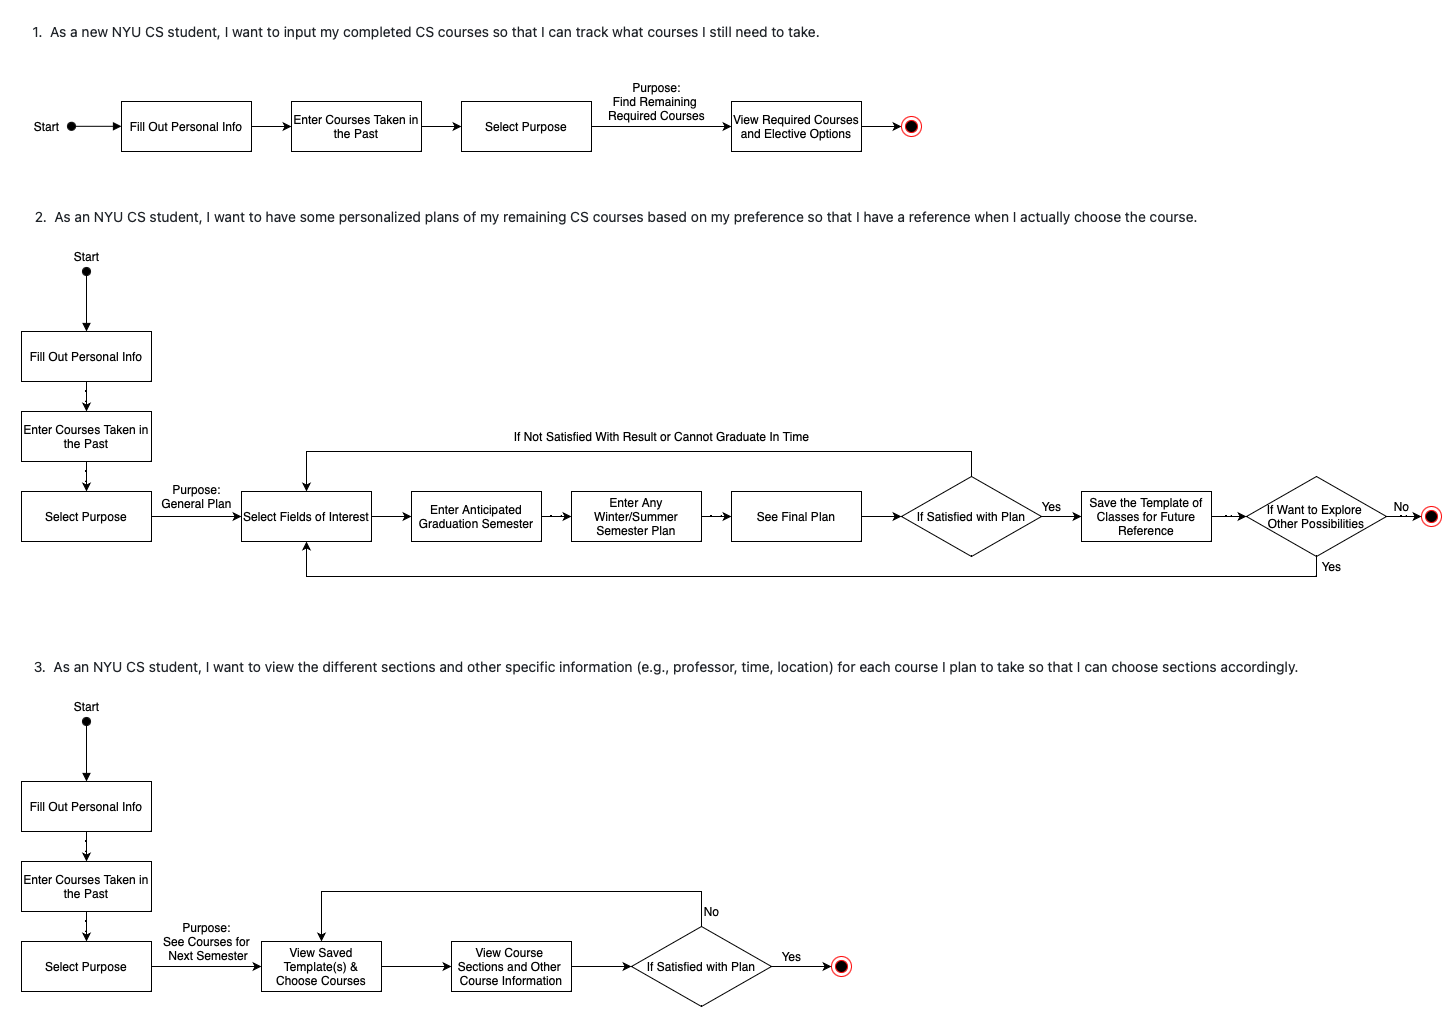

The diagram above was exported from draw.io. Its source (the exported page's mxGraphModel, read from the mxfile embedded in the PNG):
<mxGraphModel dx="1770" dy="1067" grid="1" gridSize="10" guides="1" tooltips="1" connect="1" arrows="1" fold="1" page="1" pageScale="1" pageWidth="850" pageHeight="1100" math="0" shadow="0">
  <root>
    <mxCell id="0" />
    <mxCell id="1" parent="0" />
    <mxCell id="CnYjfsw7ndFJGFWL3979-56" value="" style="edgeStyle=orthogonalEdgeStyle;rounded=0;orthogonalLoop=1;jettySize=auto;html=1;" parent="1" source="CnYjfsw7ndFJGFWL3979-57" target="CnYjfsw7ndFJGFWL3979-59" edge="1">
      <mxGeometry relative="1" as="geometry" />
    </mxCell>
    <mxCell id="CnYjfsw7ndFJGFWL3979-57" value="Fill Out Personal Info" style="html=1;whiteSpace=wrap;" parent="1" vertex="1">
      <mxGeometry x="140" y="110" width="130" height="50" as="geometry" />
    </mxCell>
    <mxCell id="4QIU0zZ8yi5E1t9ujwGD-1" style="edgeStyle=orthogonalEdgeStyle;rounded=0;orthogonalLoop=1;jettySize=auto;html=1;entryX=0;entryY=0.5;entryDx=0;entryDy=0;" edge="1" parent="1" source="CnYjfsw7ndFJGFWL3979-59" target="CnYjfsw7ndFJGFWL3979-61">
      <mxGeometry relative="1" as="geometry" />
    </mxCell>
    <mxCell id="CnYjfsw7ndFJGFWL3979-59" value="Enter Courses Taken in the Past" style="html=1;whiteSpace=wrap;" parent="1" vertex="1">
      <mxGeometry x="310" y="110" width="130" height="50" as="geometry" />
    </mxCell>
    <mxCell id="CnYjfsw7ndFJGFWL3979-60" value="" style="edgeStyle=orthogonalEdgeStyle;rounded=0;orthogonalLoop=1;jettySize=auto;html=1;" parent="1" source="CnYjfsw7ndFJGFWL3979-61" target="CnYjfsw7ndFJGFWL3979-64" edge="1">
      <mxGeometry relative="1" as="geometry" />
    </mxCell>
    <mxCell id="CnYjfsw7ndFJGFWL3979-61" value="Select Purpose" style="html=1;whiteSpace=wrap;" parent="1" vertex="1">
      <mxGeometry x="480" y="110" width="130" height="50" as="geometry" />
    </mxCell>
    <mxCell id="CnYjfsw7ndFJGFWL3979-62" value="Purpose:&lt;div&gt;Find Remaining&amp;nbsp;&lt;div&gt;Required Courses&lt;/div&gt;&lt;/div&gt;" style="text;html=1;align=center;verticalAlign=middle;resizable=0;points=[];autosize=1;strokeColor=none;fillColor=none;" parent="1" vertex="1">
      <mxGeometry x="615" y="80" width="120" height="60" as="geometry" />
    </mxCell>
    <mxCell id="CnYjfsw7ndFJGFWL3979-63" value="" style="edgeStyle=orthogonalEdgeStyle;rounded=0;orthogonalLoop=1;jettySize=auto;html=1;entryX=0;entryY=0.5;entryDx=0;entryDy=0;" parent="1" source="CnYjfsw7ndFJGFWL3979-64" target="CnYjfsw7ndFJGFWL3979-69" edge="1">
      <mxGeometry relative="1" as="geometry">
        <mxPoint x="390" y="375" as="targetPoint" />
      </mxGeometry>
    </mxCell>
    <mxCell id="CnYjfsw7ndFJGFWL3979-64" value="View Required Courses and Elective Options" style="html=1;whiteSpace=wrap;" parent="1" vertex="1">
      <mxGeometry x="750" y="110" width="130" height="50" as="geometry" />
    </mxCell>
    <mxCell id="CnYjfsw7ndFJGFWL3979-65" value="" style="html=1;verticalAlign=bottom;startArrow=oval;endArrow=block;startSize=8;edgeStyle=elbowEdgeStyle;elbow=vertical;curved=0;rounded=0;" parent="1" edge="1">
      <mxGeometry relative="1" as="geometry">
        <mxPoint x="90" y="134.81" as="sourcePoint" />
        <mxPoint x="140" y="134.81" as="targetPoint" />
        <Array as="points">
          <mxPoint x="110" y="134.81" />
        </Array>
      </mxGeometry>
    </mxCell>
    <mxCell id="CnYjfsw7ndFJGFWL3979-66" value="Start" style="text;html=1;align=center;verticalAlign=middle;resizable=0;points=[];autosize=1;strokeColor=none;fillColor=none;" parent="1" vertex="1">
      <mxGeometry x="40" y="120" width="50" height="30" as="geometry" />
    </mxCell>
    <mxCell id="CnYjfsw7ndFJGFWL3979-69" value="" style="ellipse;html=1;shape=endState;fillColor=#000000;strokeColor=#ff0000;" parent="1" vertex="1">
      <mxGeometry x="920" y="125" width="20" height="20" as="geometry" />
    </mxCell>
    <mxCell id="CnYjfsw7ndFJGFWL3979-70" value="" style="edgeStyle=orthogonalEdgeStyle;rounded=0;orthogonalLoop=1;jettySize=auto;html=1;" parent="1" source="CnYjfsw7ndFJGFWL3979-71" target="CnYjfsw7ndFJGFWL3979-73" edge="1">
      <mxGeometry relative="1" as="geometry" />
    </mxCell>
    <mxCell id="CnYjfsw7ndFJGFWL3979-71" value="Fill Out Personal Info" style="html=1;whiteSpace=wrap;" parent="1" vertex="1">
      <mxGeometry x="40" y="340" width="130" height="50" as="geometry" />
    </mxCell>
    <mxCell id="CnYjfsw7ndFJGFWL3979-72" value="" style="edgeStyle=orthogonalEdgeStyle;rounded=0;orthogonalLoop=1;jettySize=auto;html=1;" parent="1" source="CnYjfsw7ndFJGFWL3979-73" target="CnYjfsw7ndFJGFWL3979-75" edge="1">
      <mxGeometry relative="1" as="geometry" />
    </mxCell>
    <mxCell id="CnYjfsw7ndFJGFWL3979-73" value="Enter Courses Taken in the Past" style="html=1;whiteSpace=wrap;" parent="1" vertex="1">
      <mxGeometry x="40" y="420" width="130" height="50" as="geometry" />
    </mxCell>
    <mxCell id="CnYjfsw7ndFJGFWL3979-74" value="" style="edgeStyle=orthogonalEdgeStyle;rounded=0;orthogonalLoop=1;jettySize=auto;html=1;" parent="1" source="CnYjfsw7ndFJGFWL3979-75" target="CnYjfsw7ndFJGFWL3979-78" edge="1">
      <mxGeometry relative="1" as="geometry" />
    </mxCell>
    <mxCell id="CnYjfsw7ndFJGFWL3979-75" value="Select Purpose" style="html=1;whiteSpace=wrap;" parent="1" vertex="1">
      <mxGeometry x="40" y="500" width="130" height="50" as="geometry" />
    </mxCell>
    <mxCell id="CnYjfsw7ndFJGFWL3979-76" value="Purpose:&lt;div&gt;General Plan&lt;/div&gt;" style="text;html=1;align=center;verticalAlign=middle;resizable=0;points=[];autosize=1;strokeColor=none;fillColor=none;" parent="1" vertex="1">
      <mxGeometry x="170" y="485" width="90" height="40" as="geometry" />
    </mxCell>
    <mxCell id="CnYjfsw7ndFJGFWL3979-77" value="" style="edgeStyle=orthogonalEdgeStyle;rounded=0;orthogonalLoop=1;jettySize=auto;html=1;" parent="1" source="CnYjfsw7ndFJGFWL3979-78" target="CnYjfsw7ndFJGFWL3979-82" edge="1">
      <mxGeometry relative="1" as="geometry" />
    </mxCell>
    <mxCell id="CnYjfsw7ndFJGFWL3979-78" value="Select Fields of Interest" style="html=1;whiteSpace=wrap;" parent="1" vertex="1">
      <mxGeometry x="260" y="500" width="130" height="50" as="geometry" />
    </mxCell>
    <mxCell id="CnYjfsw7ndFJGFWL3979-79" value="" style="html=1;verticalAlign=bottom;startArrow=oval;endArrow=block;startSize=8;edgeStyle=elbowEdgeStyle;elbow=vertical;curved=0;rounded=0;" parent="1" edge="1">
      <mxGeometry relative="1" as="geometry">
        <mxPoint x="105" y="280" as="sourcePoint" />
        <mxPoint x="105" y="340" as="targetPoint" />
      </mxGeometry>
    </mxCell>
    <mxCell id="CnYjfsw7ndFJGFWL3979-80" value="Start" style="text;html=1;align=center;verticalAlign=middle;resizable=0;points=[];autosize=1;strokeColor=none;fillColor=none;" parent="1" vertex="1">
      <mxGeometry x="80" y="250" width="50" height="30" as="geometry" />
    </mxCell>
    <mxCell id="4QIU0zZ8yi5E1t9ujwGD-11" style="edgeStyle=orthogonalEdgeStyle;rounded=0;orthogonalLoop=1;jettySize=auto;html=1;entryX=0;entryY=0.5;entryDx=0;entryDy=0;" edge="1" parent="1" source="CnYjfsw7ndFJGFWL3979-82" target="4QIU0zZ8yi5E1t9ujwGD-10">
      <mxGeometry relative="1" as="geometry" />
    </mxCell>
    <mxCell id="CnYjfsw7ndFJGFWL3979-82" value="Enter Anticipated Graduation Semester" style="html=1;whiteSpace=wrap;" parent="1" vertex="1">
      <mxGeometry x="430" y="500" width="130" height="50" as="geometry" />
    </mxCell>
    <mxCell id="CnYjfsw7ndFJGFWL3979-83" value="" style="ellipse;html=1;shape=endState;fillColor=#000000;strokeColor=#ff0000;" parent="1" vertex="1">
      <mxGeometry x="1440" y="515" width="20" height="20" as="geometry" />
    </mxCell>
    <mxCell id="CnYjfsw7ndFJGFWL3979-84" value="" style="edgeStyle=orthogonalEdgeStyle;rounded=0;orthogonalLoop=1;jettySize=auto;html=1;" parent="1" source="CnYjfsw7ndFJGFWL3979-85" target="CnYjfsw7ndFJGFWL3979-87" edge="1">
      <mxGeometry relative="1" as="geometry" />
    </mxCell>
    <mxCell id="CnYjfsw7ndFJGFWL3979-85" value="Fill Out Personal Info" style="html=1;whiteSpace=wrap;" parent="1" vertex="1">
      <mxGeometry x="40" y="790" width="130" height="50" as="geometry" />
    </mxCell>
    <mxCell id="CnYjfsw7ndFJGFWL3979-86" value="" style="edgeStyle=orthogonalEdgeStyle;rounded=0;orthogonalLoop=1;jettySize=auto;html=1;" parent="1" source="CnYjfsw7ndFJGFWL3979-87" target="CnYjfsw7ndFJGFWL3979-89" edge="1">
      <mxGeometry relative="1" as="geometry" />
    </mxCell>
    <mxCell id="CnYjfsw7ndFJGFWL3979-87" value="Enter Courses Taken in the Past" style="html=1;whiteSpace=wrap;" parent="1" vertex="1">
      <mxGeometry x="40" y="870" width="130" height="50" as="geometry" />
    </mxCell>
    <mxCell id="CnYjfsw7ndFJGFWL3979-88" value="" style="edgeStyle=orthogonalEdgeStyle;rounded=0;orthogonalLoop=1;jettySize=auto;html=1;entryX=0;entryY=0.5;entryDx=0;entryDy=0;" parent="1" source="CnYjfsw7ndFJGFWL3979-89" target="CnYjfsw7ndFJGFWL3979-112" edge="1">
      <mxGeometry relative="1" as="geometry">
        <mxPoint x="280" y="930" as="targetPoint" />
      </mxGeometry>
    </mxCell>
    <mxCell id="CnYjfsw7ndFJGFWL3979-89" value="Select Purpose" style="html=1;whiteSpace=wrap;" parent="1" vertex="1">
      <mxGeometry x="40" y="950" width="130" height="50" as="geometry" />
    </mxCell>
    <mxCell id="CnYjfsw7ndFJGFWL3979-90" value="Purpose:&lt;div&gt;See Courses for&lt;/div&gt;&lt;div&gt;&amp;nbsp;Next Semester&lt;/div&gt;" style="text;html=1;align=center;verticalAlign=middle;resizable=0;points=[];autosize=1;strokeColor=none;fillColor=none;" parent="1" vertex="1">
      <mxGeometry x="170" y="920" width="110" height="60" as="geometry" />
    </mxCell>
    <mxCell id="CnYjfsw7ndFJGFWL3979-122" style="edgeStyle=orthogonalEdgeStyle;rounded=0;orthogonalLoop=1;jettySize=auto;html=1;entryX=0.5;entryY=0;entryDx=0;entryDy=0;exitX=0.5;exitY=0;exitDx=0;exitDy=0;" parent="1" edge="1" target="CnYjfsw7ndFJGFWL3979-112" source="4QIU0zZ8yi5E1t9ujwGD-23">
      <mxGeometry relative="1" as="geometry">
        <mxPoint x="339.99999999999994" y="857.8" as="targetPoint" />
        <mxPoint x="540.44" y="950" as="sourcePoint" />
        <Array as="points">
          <mxPoint x="720" y="900" />
          <mxPoint x="340" y="900" />
        </Array>
      </mxGeometry>
    </mxCell>
    <mxCell id="CnYjfsw7ndFJGFWL3979-92" value="&lt;div&gt;View Course&amp;nbsp;&lt;/div&gt;&lt;div&gt;Sections and Other&amp;nbsp;&lt;/div&gt;&lt;div&gt;Course Information&lt;/div&gt;" style="html=1;whiteSpace=wrap;" parent="1" vertex="1">
      <mxGeometry x="470" y="950" width="120" height="50" as="geometry" />
    </mxCell>
    <mxCell id="CnYjfsw7ndFJGFWL3979-93" value="" style="html=1;verticalAlign=bottom;startArrow=oval;endArrow=block;startSize=8;edgeStyle=elbowEdgeStyle;elbow=vertical;curved=0;rounded=0;" parent="1" edge="1">
      <mxGeometry relative="1" as="geometry">
        <mxPoint x="105" y="730" as="sourcePoint" />
        <mxPoint x="105" y="790" as="targetPoint" />
      </mxGeometry>
    </mxCell>
    <mxCell id="CnYjfsw7ndFJGFWL3979-94" value="Start" style="text;html=1;align=center;verticalAlign=middle;resizable=0;points=[];autosize=1;strokeColor=none;fillColor=none;" parent="1" vertex="1">
      <mxGeometry x="80" y="700" width="50" height="30" as="geometry" />
    </mxCell>
    <mxCell id="CnYjfsw7ndFJGFWL3979-95" style="edgeStyle=orthogonalEdgeStyle;rounded=0;orthogonalLoop=1;jettySize=auto;html=1;exitX=1;exitY=0.5;exitDx=0;exitDy=0;" parent="1" source="CnYjfsw7ndFJGFWL3979-92" edge="1">
      <mxGeometry relative="1" as="geometry">
        <mxPoint x="810" y="975" as="sourcePoint" />
        <mxPoint x="650" y="975" as="targetPoint" />
      </mxGeometry>
    </mxCell>
    <mxCell id="CnYjfsw7ndFJGFWL3979-97" value="" style="ellipse;html=1;shape=endState;fillColor=#000000;strokeColor=#ff0000;" parent="1" vertex="1">
      <mxGeometry x="850" y="965" width="20" height="20" as="geometry" />
    </mxCell>
    <mxCell id="4QIU0zZ8yi5E1t9ujwGD-8" value="" style="edgeStyle=orthogonalEdgeStyle;rounded=0;orthogonalLoop=1;jettySize=auto;html=1;" edge="1" parent="1" source="CnYjfsw7ndFJGFWL3979-99" target="4QIU0zZ8yi5E1t9ujwGD-3">
      <mxGeometry relative="1" as="geometry" />
    </mxCell>
    <mxCell id="CnYjfsw7ndFJGFWL3979-99" value="See Final Plan" style="html=1;whiteSpace=wrap;" parent="1" vertex="1">
      <mxGeometry x="750" y="500" width="130" height="50" as="geometry" />
    </mxCell>
    <mxCell id="CnYjfsw7ndFJGFWL3979-103" value="If Not Satisfied With Result or Cannot Graduate In Time" style="text;html=1;align=center;verticalAlign=middle;resizable=0;points=[];autosize=1;strokeColor=none;fillColor=none;" parent="1" vertex="1">
      <mxGeometry x="520" y="430" width="320" height="30" as="geometry" />
    </mxCell>
    <mxCell id="4QIU0zZ8yi5E1t9ujwGD-12" style="edgeStyle=orthogonalEdgeStyle;rounded=0;orthogonalLoop=1;jettySize=auto;html=1;entryX=0.5;entryY=1;entryDx=0;entryDy=0;exitX=0.5;exitY=1;exitDx=0;exitDy=0;" edge="1" parent="1" source="4QIU0zZ8yi5E1t9ujwGD-14" target="CnYjfsw7ndFJGFWL3979-78">
      <mxGeometry relative="1" as="geometry">
        <mxPoint x="1310" y="580.0000000000001" as="sourcePoint" />
        <mxPoint x="305" y="565.0000000000001" as="targetPoint" />
        <Array as="points">
          <mxPoint x="1310" y="585" />
          <mxPoint x="305" y="585" />
        </Array>
      </mxGeometry>
    </mxCell>
    <mxCell id="4QIU0zZ8yi5E1t9ujwGD-15" style="edgeStyle=orthogonalEdgeStyle;rounded=0;orthogonalLoop=1;jettySize=auto;html=1;entryX=0;entryY=0.5;entryDx=0;entryDy=0;" edge="1" parent="1" source="CnYjfsw7ndFJGFWL3979-104" target="4QIU0zZ8yi5E1t9ujwGD-14">
      <mxGeometry relative="1" as="geometry" />
    </mxCell>
    <mxCell id="CnYjfsw7ndFJGFWL3979-104" value="Save the Template of Classes for Future Reference" style="html=1;whiteSpace=wrap;" parent="1" vertex="1">
      <mxGeometry x="1100" y="500" width="130" height="50" as="geometry" />
    </mxCell>
    <mxCell id="CnYjfsw7ndFJGFWL3979-112" value="View Saved Template(s) &amp;amp; Choose Courses" style="html=1;whiteSpace=wrap;" parent="1" vertex="1">
      <mxGeometry x="280" y="950" width="120" height="50" as="geometry" />
    </mxCell>
    <mxCell id="CnYjfsw7ndFJGFWL3979-115" style="edgeStyle=orthogonalEdgeStyle;rounded=0;orthogonalLoop=1;jettySize=auto;html=1;curved=0;entryX=0;entryY=0.5;entryDx=0;entryDy=0;exitX=1;exitY=0.5;exitDx=0;exitDy=0;" parent="1" source="CnYjfsw7ndFJGFWL3979-112" target="CnYjfsw7ndFJGFWL3979-92" edge="1">
      <mxGeometry relative="1" as="geometry">
        <mxPoint x="420" y="930" as="sourcePoint" />
      </mxGeometry>
    </mxCell>
    <mxCell id="CnYjfsw7ndFJGFWL3979-123" value="No" style="text;html=1;align=center;verticalAlign=middle;resizable=0;points=[];autosize=1;strokeColor=none;fillColor=none;" parent="1" vertex="1">
      <mxGeometry x="710" y="905" width="40" height="30" as="geometry" />
    </mxCell>
    <mxCell id="4QIU0zZ8yi5E1t9ujwGD-19" style="edgeStyle=orthogonalEdgeStyle;rounded=0;orthogonalLoop=1;jettySize=auto;html=1;entryX=0;entryY=0.5;entryDx=0;entryDy=0;" edge="1" parent="1" source="4QIU0zZ8yi5E1t9ujwGD-3" target="CnYjfsw7ndFJGFWL3979-104">
      <mxGeometry relative="1" as="geometry" />
    </mxCell>
    <mxCell id="4QIU0zZ8yi5E1t9ujwGD-20" style="edgeStyle=orthogonalEdgeStyle;rounded=0;orthogonalLoop=1;jettySize=auto;html=1;entryX=0.5;entryY=0;entryDx=0;entryDy=0;exitX=0.5;exitY=0;exitDx=0;exitDy=0;" edge="1" parent="1" source="4QIU0zZ8yi5E1t9ujwGD-3" target="CnYjfsw7ndFJGFWL3979-78">
      <mxGeometry relative="1" as="geometry">
        <Array as="points">
          <mxPoint x="990" y="460" />
          <mxPoint x="325" y="460" />
        </Array>
      </mxGeometry>
    </mxCell>
    <mxCell id="4QIU0zZ8yi5E1t9ujwGD-3" value="If Satisfied with Plan" style="rhombus;whiteSpace=wrap;html=1;fontColor=#000000;fillColor=#FFFFFF;strokeColor=#000000;" vertex="1" parent="1">
      <mxGeometry x="920" y="485" width="140" height="80" as="geometry" />
    </mxCell>
    <mxCell id="4QIU0zZ8yi5E1t9ujwGD-26" style="edgeStyle=orthogonalEdgeStyle;rounded=0;orthogonalLoop=1;jettySize=auto;html=1;entryX=0;entryY=0.5;entryDx=0;entryDy=0;" edge="1" parent="1" source="4QIU0zZ8yi5E1t9ujwGD-10" target="CnYjfsw7ndFJGFWL3979-99">
      <mxGeometry relative="1" as="geometry" />
    </mxCell>
    <mxCell id="4QIU0zZ8yi5E1t9ujwGD-10" value="Enter Any Winter/Summer Semester Plan" style="html=1;whiteSpace=wrap;" vertex="1" parent="1">
      <mxGeometry x="590" y="500" width="130" height="50" as="geometry" />
    </mxCell>
    <mxCell id="4QIU0zZ8yi5E1t9ujwGD-16" style="edgeStyle=orthogonalEdgeStyle;rounded=0;orthogonalLoop=1;jettySize=auto;html=1;entryX=0;entryY=0.5;entryDx=0;entryDy=0;" edge="1" parent="1" source="4QIU0zZ8yi5E1t9ujwGD-14" target="CnYjfsw7ndFJGFWL3979-83">
      <mxGeometry relative="1" as="geometry" />
    </mxCell>
    <mxCell id="4QIU0zZ8yi5E1t9ujwGD-14" value="If Want to Explore&amp;nbsp;&lt;div&gt;Other Possibilities&lt;/div&gt;" style="rhombus;whiteSpace=wrap;html=1;fontColor=#000000;fillColor=#FFFFFF;strokeColor=#000000;" vertex="1" parent="1">
      <mxGeometry x="1265" y="485" width="140" height="80" as="geometry" />
    </mxCell>
    <mxCell id="4QIU0zZ8yi5E1t9ujwGD-17" value="No" style="text;html=1;align=center;verticalAlign=middle;resizable=0;points=[];autosize=1;strokeColor=none;fillColor=none;" vertex="1" parent="1">
      <mxGeometry x="1400" y="500" width="40" height="30" as="geometry" />
    </mxCell>
    <mxCell id="4QIU0zZ8yi5E1t9ujwGD-18" value="Yes" style="text;html=1;align=center;verticalAlign=middle;resizable=0;points=[];autosize=1;strokeColor=none;fillColor=none;" vertex="1" parent="1">
      <mxGeometry x="1330" y="560" width="40" height="30" as="geometry" />
    </mxCell>
    <mxCell id="4QIU0zZ8yi5E1t9ujwGD-22" value="Yes" style="text;html=1;align=center;verticalAlign=middle;resizable=0;points=[];autosize=1;strokeColor=none;fillColor=none;" vertex="1" parent="1">
      <mxGeometry x="1050" y="500" width="40" height="30" as="geometry" />
    </mxCell>
    <mxCell id="4QIU0zZ8yi5E1t9ujwGD-24" style="edgeStyle=orthogonalEdgeStyle;rounded=0;orthogonalLoop=1;jettySize=auto;html=1;entryX=0;entryY=0.5;entryDx=0;entryDy=0;" edge="1" parent="1" source="4QIU0zZ8yi5E1t9ujwGD-23" target="CnYjfsw7ndFJGFWL3979-97">
      <mxGeometry relative="1" as="geometry" />
    </mxCell>
    <mxCell id="4QIU0zZ8yi5E1t9ujwGD-23" value="If Satisfied with Plan" style="rhombus;whiteSpace=wrap;html=1;fontColor=#000000;fillColor=#FFFFFF;strokeColor=#000000;" vertex="1" parent="1">
      <mxGeometry x="650" y="935" width="140" height="80" as="geometry" />
    </mxCell>
    <mxCell id="4QIU0zZ8yi5E1t9ujwGD-25" value="Yes" style="text;html=1;align=center;verticalAlign=middle;resizable=0;points=[];autosize=1;strokeColor=none;fillColor=none;" vertex="1" parent="1">
      <mxGeometry x="790" y="950" width="40" height="30" as="geometry" />
    </mxCell>
    <mxCell id="4QIU0zZ8yi5E1t9ujwGD-30" value="&lt;span style=&quot;caret-color: rgb(31, 35, 40); color: rgb(31, 35, 40); font-family: -apple-system, BlinkMacSystemFont, &amp;quot;Segoe UI&amp;quot;, &amp;quot;Noto Sans&amp;quot;, Helvetica, Arial, sans-serif, &amp;quot;Apple Color Emoji&amp;quot;, &amp;quot;Segoe UI Emoji&amp;quot;; text-align: start; font-size: 14px;&quot;&gt;&lt;span style=&quot;white-space: pre;&quot;&gt;&#09;&lt;/span&gt;1. &amp;nbsp;As a new NYU CS student, I want to input my completed CS courses so that I can track what courses I still need to take.&lt;/span&gt;" style="whiteSpace=wrap;html=1;strokeColor=#FFFFFF;" vertex="1" parent="1">
      <mxGeometry x="20" y="10" width="820" height="60" as="geometry" />
    </mxCell>
    <mxCell id="4QIU0zZ8yi5E1t9ujwGD-31" value="&lt;span style=&quot;caret-color: rgb(31, 35, 40); color: rgb(31, 35, 40); font-family: -apple-system, BlinkMacSystemFont, &amp;quot;Segoe UI&amp;quot;, &amp;quot;Noto Sans&amp;quot;, Helvetica, Arial, sans-serif, &amp;quot;Apple Color Emoji&amp;quot;, &amp;quot;Segoe UI Emoji&amp;quot;; text-align: start; font-size: 14px;&quot;&gt;&lt;span style=&quot;white-space: pre;&quot;&gt;&#09;&lt;/span&gt;2. &amp;nbsp;As an NYU CS student, I want to have some personalized plans of my remaining CS courses based on my preference so that I have a reference when I actually choose the course.&lt;/span&gt;" style="whiteSpace=wrap;html=1;strokeColor=#FFFFFF;" vertex="1" parent="1">
      <mxGeometry x="20" y="200" width="1200" height="50" as="geometry" />
    </mxCell>
    <mxCell id="4QIU0zZ8yi5E1t9ujwGD-32" value="&lt;span style=&quot;caret-color: rgb(31, 35, 40); color: rgb(31, 35, 40); font-family: -apple-system, BlinkMacSystemFont, &amp;quot;Segoe UI&amp;quot;, &amp;quot;Noto Sans&amp;quot;, Helvetica, Arial, sans-serif, &amp;quot;Apple Color Emoji&amp;quot;, &amp;quot;Segoe UI Emoji&amp;quot;; text-align: start; font-size: 14px;&quot;&gt;&lt;span style=&quot;white-space: pre;&quot;&gt;&lt;font style=&quot;font-size: 14px;&quot;&gt;&#09;&lt;font style=&quot;font-size: 14px;&quot;&gt;3. &lt;/font&gt;&lt;font style=&quot;font-size: 14px;&quot;&gt; &lt;/font&gt;&lt;/font&gt;&lt;/span&gt;&lt;font style=&quot;font-size: 14px;&quot;&gt;As an NYU CS student, I want to view the different sections and other specific information (e.g., professor, time, location) for each course I plan to take so that I can choose sections accordingly.&lt;/font&gt;&lt;/span&gt;" style="whiteSpace=wrap;html=1;strokeColor=#FFFFFF;" vertex="1" parent="1">
      <mxGeometry x="20" y="650" width="1300" height="50" as="geometry" />
    </mxCell>
  </root>
</mxGraphModel>